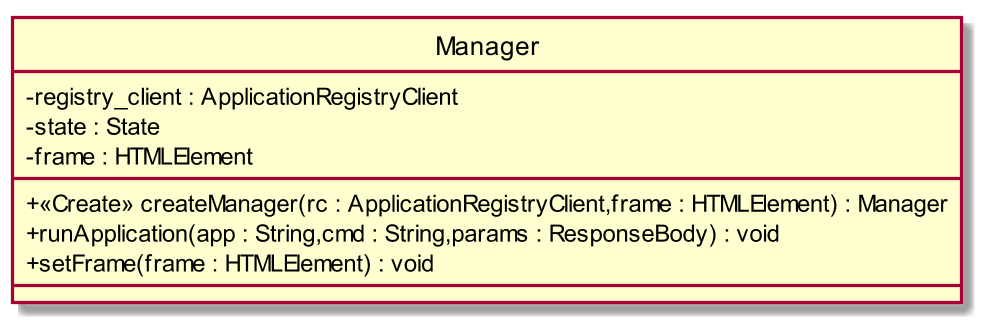

The diagram above was rendered by PlantUML. Its source (embedded in the PNG):
@startuml
scale 1000*1000
skinparam classAttributeIconSize 0
class Manager{
- registry_client : ApplicationRegistryClient
- state : State
- frame : HTMLElement
__
+ <<Create>> createManager(rc : ApplicationRegistryClient,frame : HTMLElement) : Manager
+ runApplication(app : String,cmd : String,params : ResponseBody) : void
+ setFrame(frame : HTMLElement) : void
__

}
hide circle
@enduml